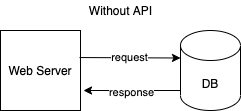

The diagram above was exported from draw.io. Its source (the exported page's mxGraphModel, read from the mxfile embedded in the PNG):
<mxGraphModel dx="1298" dy="833" grid="1" gridSize="10" guides="1" tooltips="1" connect="1" arrows="1" fold="1" page="1" pageScale="1" pageWidth="827" pageHeight="1169" math="0" shadow="0">
  <root>
    <mxCell id="0" />
    <mxCell id="1" parent="0" />
    <mxCell id="l2VvRf9sillcCYVd-7Ah-1" value="Web Server" style="whiteSpace=wrap;html=1;aspect=fixed;" parent="1" vertex="1">
      <mxGeometry x="40" y="40" width="80" height="80" as="geometry" />
    </mxCell>
    <mxCell id="l2VvRf9sillcCYVd-7Ah-2" value="DB" style="shape=cylinder3;whiteSpace=wrap;html=1;boundedLbl=1;backgroundOutline=1;size=15;" parent="1" vertex="1">
      <mxGeometry x="220" y="40" width="60" height="80" as="geometry" />
    </mxCell>
    <mxCell id="l2VvRf9sillcCYVd-7Ah-3" value="request" style="endArrow=classic;html=1;exitX=0.988;exitY=0.338;exitDx=0;exitDy=0;entryX=0;entryY=0;entryDx=0;entryDy=27.5;entryPerimeter=0;exitPerimeter=0;" parent="1" source="l2VvRf9sillcCYVd-7Ah-1" target="l2VvRf9sillcCYVd-7Ah-2" edge="1">
      <mxGeometry width="50" height="50" relative="1" as="geometry">
        <mxPoint x="160" y="105" as="sourcePoint" />
        <mxPoint x="220" y="80" as="targetPoint" />
      </mxGeometry>
    </mxCell>
    <mxCell id="l2VvRf9sillcCYVd-7Ah-4" value="" style="endArrow=classic;html=1;" parent="1" edge="1">
      <mxGeometry width="50" height="50" relative="1" as="geometry">
        <mxPoint x="220" y="100" as="sourcePoint" />
        <mxPoint x="123" y="100" as="targetPoint" />
      </mxGeometry>
    </mxCell>
    <mxCell id="l2VvRf9sillcCYVd-7Ah-5" value="response" style="edgeLabel;html=1;align=center;verticalAlign=middle;resizable=0;points=[];" parent="l2VvRf9sillcCYVd-7Ah-4" vertex="1" connectable="0">
      <mxGeometry x="0.0309" y="1" relative="1" as="geometry">
        <mxPoint as="offset" />
      </mxGeometry>
    </mxCell>
    <mxCell id="l2VvRf9sillcCYVd-7Ah-6" value="Without API" style="text;html=1;align=center;verticalAlign=middle;resizable=0;points=[];autosize=1;" parent="1" vertex="1">
      <mxGeometry x="120" y="10" width="80" height="20" as="geometry" />
    </mxCell>
  </root>
</mxGraphModel>